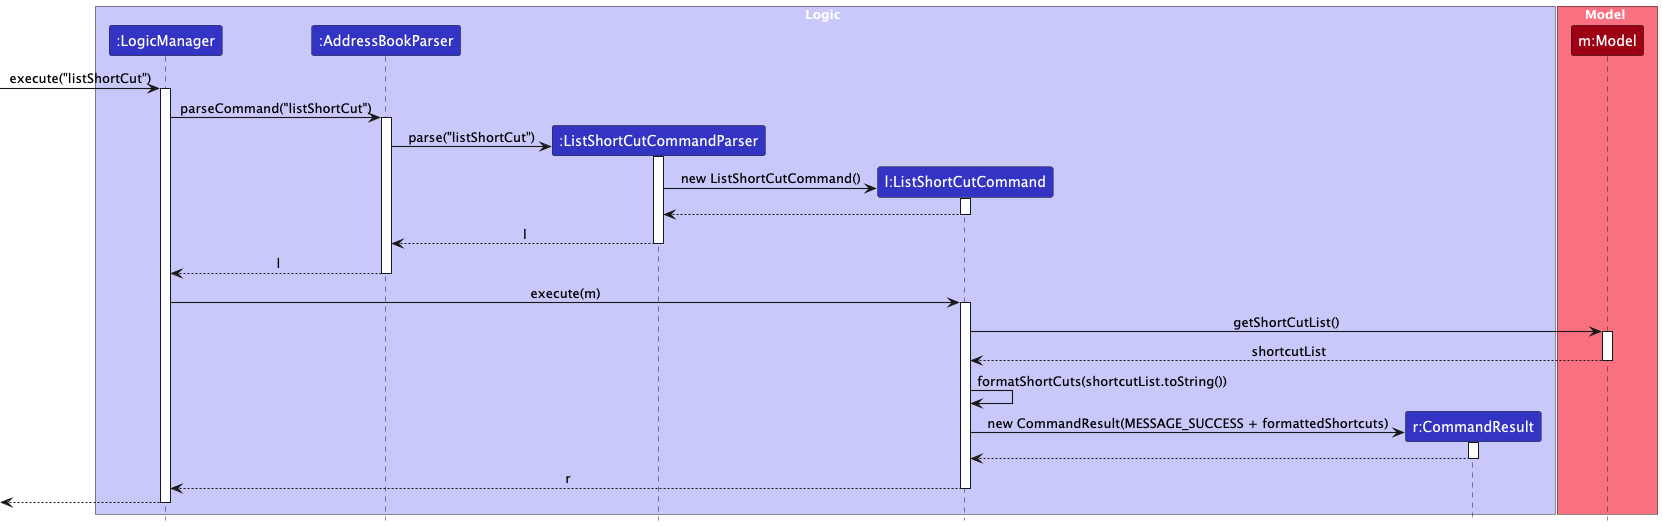

The diagram above was rendered by PlantUML. Its source (embedded in the PNG):
@startuml
!include style.puml
skinparam ArrowFontStyle plain
skinparam arrowThickness 1.1

box Logic LOGIC_COLOR_T1
participant ":LogicManager" as LogicManager LOGIC_COLOR
participant ":AddressBookParser" as AddressBookParser LOGIC_COLOR
participant ":ListShortCutCommandParser" as ListShortCutCommandParser LOGIC_COLOR
participant "l:ListShortCutCommand" as ListShortCutCommand LOGIC_COLOR
participant "r:CommandResult" as CommandResult LOGIC_COLOR
end box

box Model MODEL_COLOR_T1
participant "m:Model" as Model MODEL_COLOR
end box

[-> LogicManager : execute("listShortCut")
activate LogicManager

LogicManager -> AddressBookParser : parseCommand("listShortCut")
activate AddressBookParser

create ListShortCutCommandParser
AddressBookParser -> ListShortCutCommandParser : parse("listShortCut")
activate ListShortCutCommandParser

create ListShortCutCommand
ListShortCutCommandParser -> ListShortCutCommand : new ListShortCutCommand()
activate ListShortCutCommand

ListShortCutCommand --> ListShortCutCommandParser
deactivate ListShortCutCommand

ListShortCutCommandParser --> AddressBookParser : l
deactivate ListShortCutCommandParser

AddressBookParser --> LogicManager : l
deactivate AddressBookParser

LogicManager -> ListShortCutCommand : execute(m)
activate ListShortCutCommand

ListShortCutCommand -> Model : getShortCutList()
activate Model
Model --> ListShortCutCommand : shortcutList
deactivate Model

ListShortCutCommand -> ListShortCutCommand : formatShortCuts(shortcutList.toString())
create CommandResult
ListShortCutCommand -> CommandResult : new CommandResult(MESSAGE_SUCCESS + formattedShortcuts)
activate CommandResult

CommandResult --> ListShortCutCommand
deactivate CommandResult

ListShortCutCommand --> LogicManager : r
deactivate ListShortCutCommand

[<-- LogicManager
deactivate LogicManager
@enduml